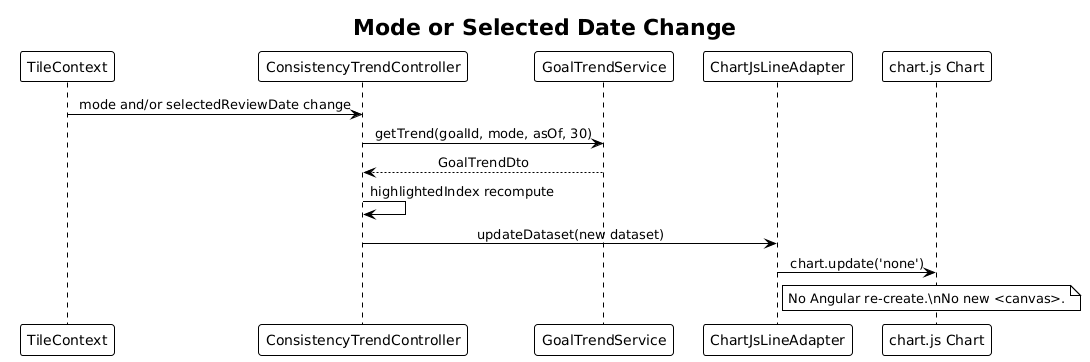

The diagram above was rendered by PlantUML. Its source (embedded in the PNG):
@startuml
!theme plain
skinparam sequenceMessageAlign center

title Mode or Selected Date Change

participant TileContext as Ctx
participant ConsistencyTrendController as Ctrl
participant GoalTrendService as Svc
participant ChartJsLineAdapter as Adp
participant "chart.js Chart" as Chart

Ctx -> Ctrl: mode and/or selectedReviewDate change
Ctrl -> Svc: getTrend(goalId, mode, asOf, 30)
Svc --> Ctrl: GoalTrendDto
Ctrl -> Ctrl: highlightedIndex recompute
Ctrl -> Adp: updateDataset(new dataset)
Adp -> Chart: chart.update('none')

note right of Adp
  No Angular re-create.\nNo new <canvas>.
end note
@enduml